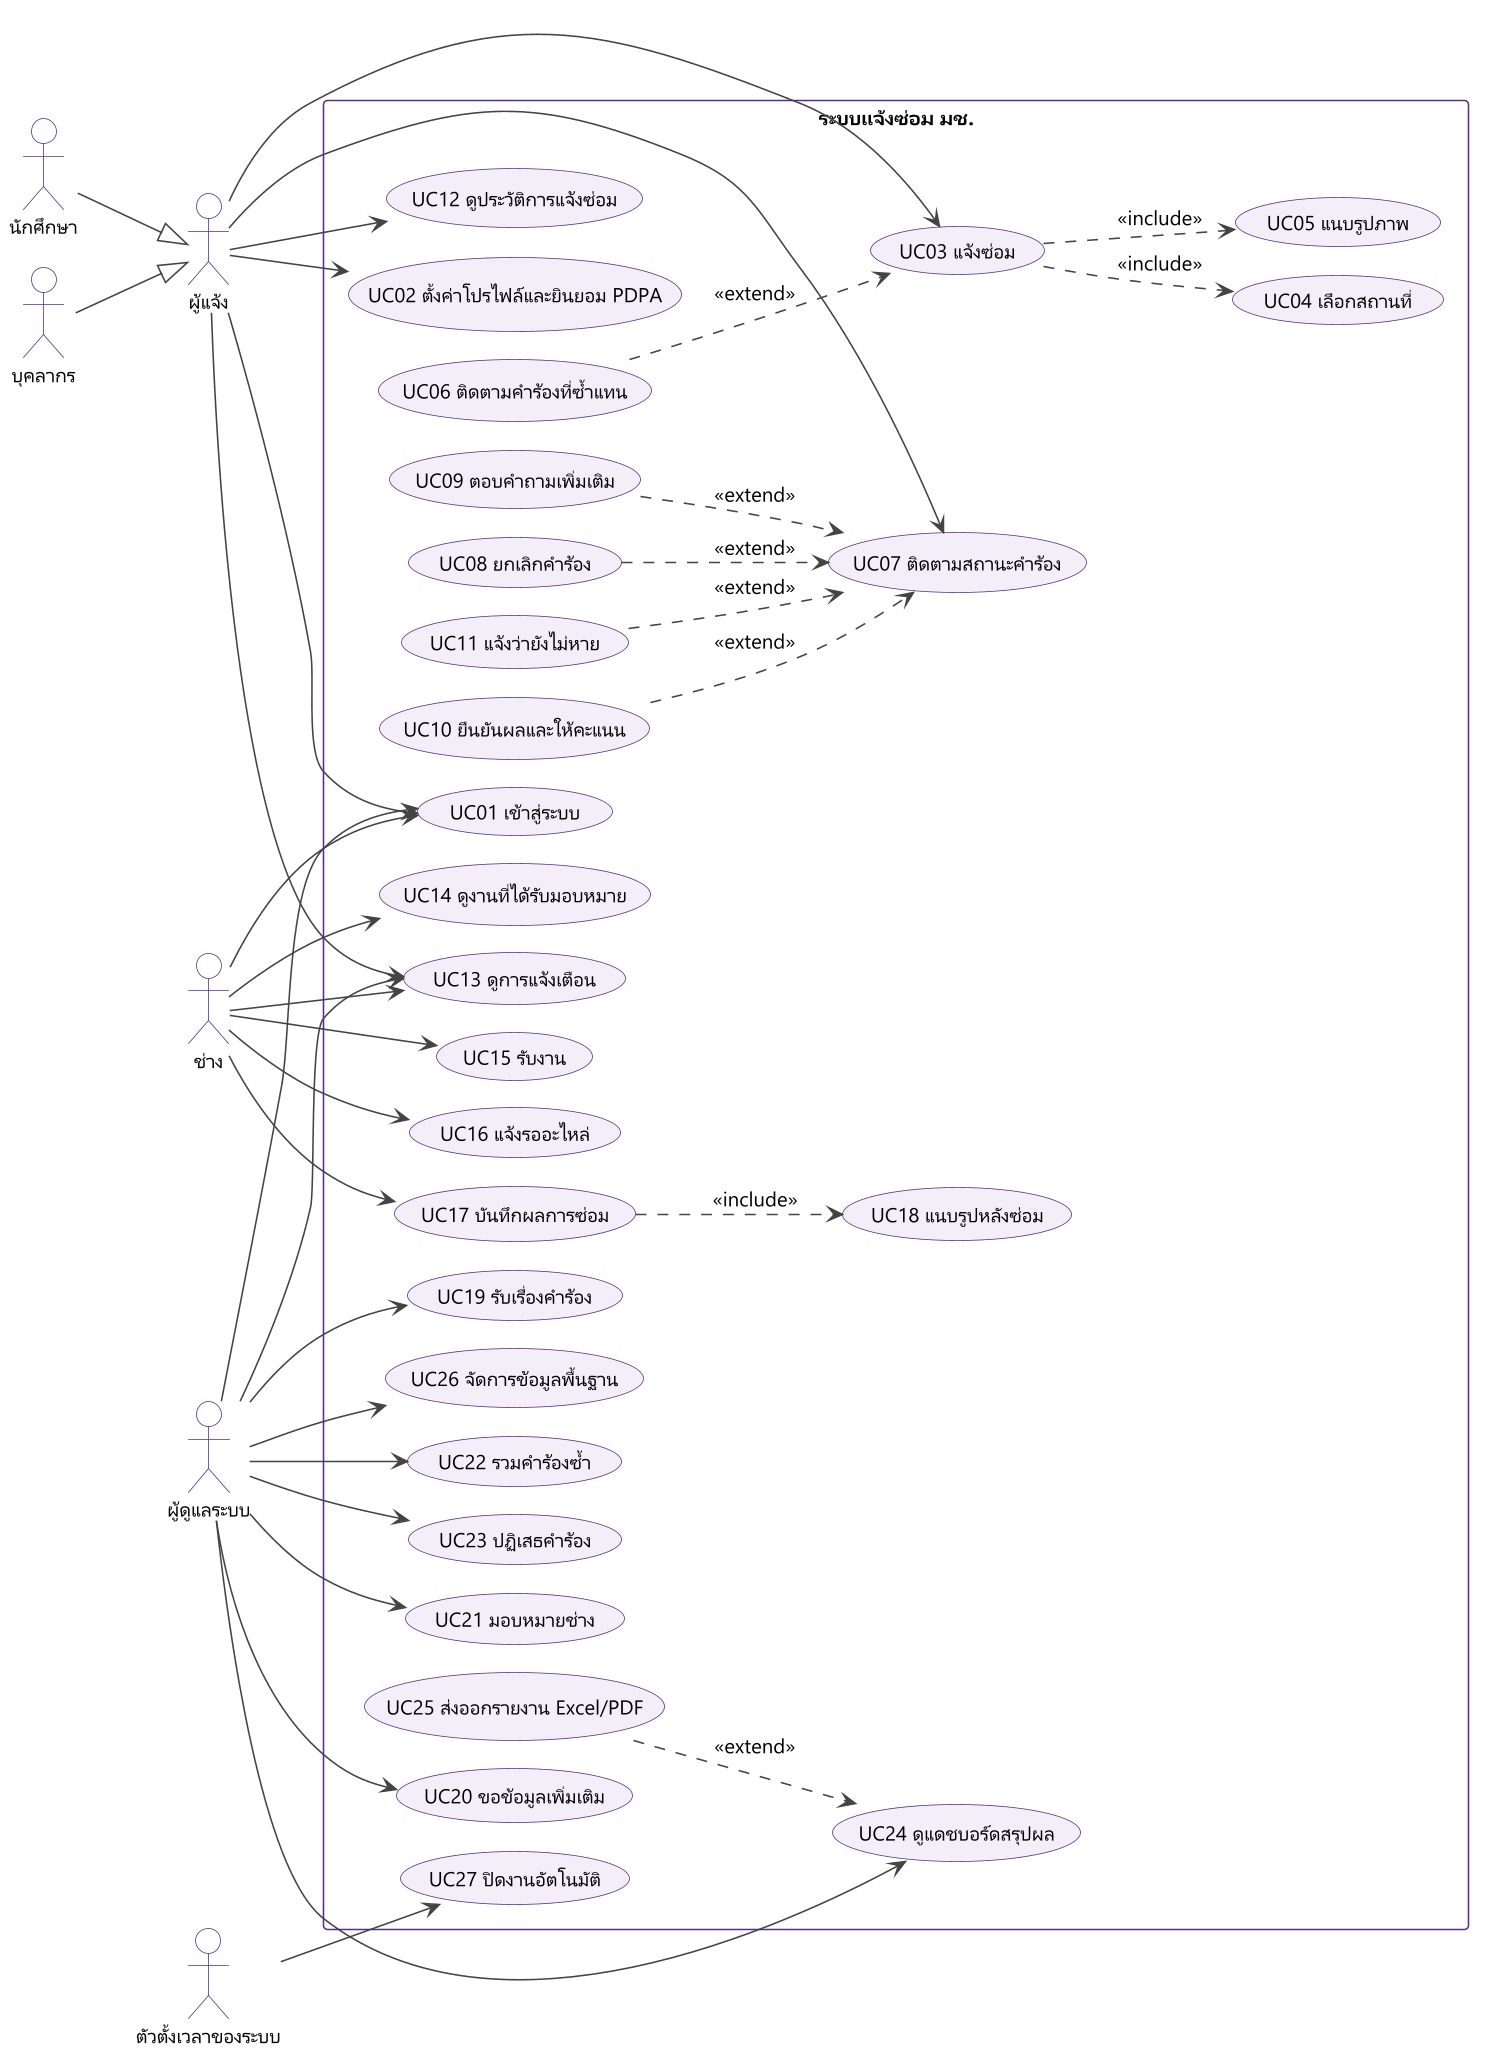

The diagram above was rendered by PlantUML. Its source (embedded in the PNG):
@startuml usecase
' แผนภาพยูสเคส ระบบแจ้งซ่อม มช.
!pragma layout smetana
!include _style.iuml
left to right direction
skinparam packageStyle rectangle

actor "นักศึกษา" as Student
actor "บุคลากร" as Staff
actor "ผู้แจ้ง" as Reporter
actor "ช่าง" as Tech
actor "ผู้ดูแลระบบ" as Admin
actor "ตัวตั้งเวลาของระบบ" as Timer

Student --|> Reporter
Staff --|> Reporter

rectangle "ระบบแจ้งซ่อม มช." {
  usecase "UC01 เข้าสู่ระบบ" as UC01
  usecase "UC02 ตั้งค่าโปรไฟล์และยินยอม PDPA" as UC02
  usecase "UC03 แจ้งซ่อม" as UC03
  usecase "UC04 เลือกสถานที่" as UC04
  usecase "UC05 แนบรูปภาพ" as UC05
  usecase "UC06 ติดตามคำร้องที่ซ้ำแทน" as UC06
  usecase "UC07 ติดตามสถานะคำร้อง" as UC07
  usecase "UC08 ยกเลิกคำร้อง" as UC08
  usecase "UC09 ตอบคำถามเพิ่มเติม" as UC09
  usecase "UC10 ยืนยันผลและให้คะแนน" as UC10
  usecase "UC11 แจ้งว่ายังไม่หาย" as UC11
  usecase "UC12 ดูประวัติการแจ้งซ่อม" as UC12
  usecase "UC13 ดูการแจ้งเตือน" as UC13
  usecase "UC14 ดูงานที่ได้รับมอบหมาย" as UC14
  usecase "UC15 รับงาน" as UC15
  usecase "UC16 แจ้งรออะไหล่" as UC16
  usecase "UC17 บันทึกผลการซ่อม" as UC17
  usecase "UC18 แนบรูปหลังซ่อม" as UC18
  usecase "UC19 รับเรื่องคำร้อง" as UC19
  usecase "UC20 ขอข้อมูลเพิ่มเติม" as UC20
  usecase "UC21 มอบหมายช่าง" as UC21
  usecase "UC22 รวมคำร้องซ้ำ" as UC22
  usecase "UC23 ปฏิเสธคำร้อง" as UC23
  usecase "UC24 ดูแดชบอร์ดสรุปผล" as UC24
  usecase "UC25 ส่งออกรายงาน Excel/PDF" as UC25
  usecase "UC26 จัดการข้อมูลพื้นฐาน" as UC26
  usecase "UC27 ปิดงานอัตโนมัติ" as UC27
}

Reporter --> UC01
Reporter --> UC02
Reporter --> UC03
Reporter --> UC07
Reporter --> UC12
Reporter --> UC13
UC03 ..> UC04 : <<include>>
UC03 ..> UC05 : <<include>>
UC06 ..> UC03 : <<extend>>
UC08 ..> UC07 : <<extend>>
UC09 ..> UC07 : <<extend>>
UC10 ..> UC07 : <<extend>>
UC11 ..> UC07 : <<extend>>

Tech --> UC01
Tech --> UC13
Tech --> UC14
Tech --> UC15
Tech --> UC16
Tech --> UC17
UC17 ..> UC18 : <<include>>

Admin --> UC01
Admin --> UC13
Admin --> UC19
Admin --> UC20
Admin --> UC21
Admin --> UC22
Admin --> UC23
Admin --> UC24
Admin --> UC26
UC25 ..> UC24 : <<extend>>

Timer --> UC27
@enduml